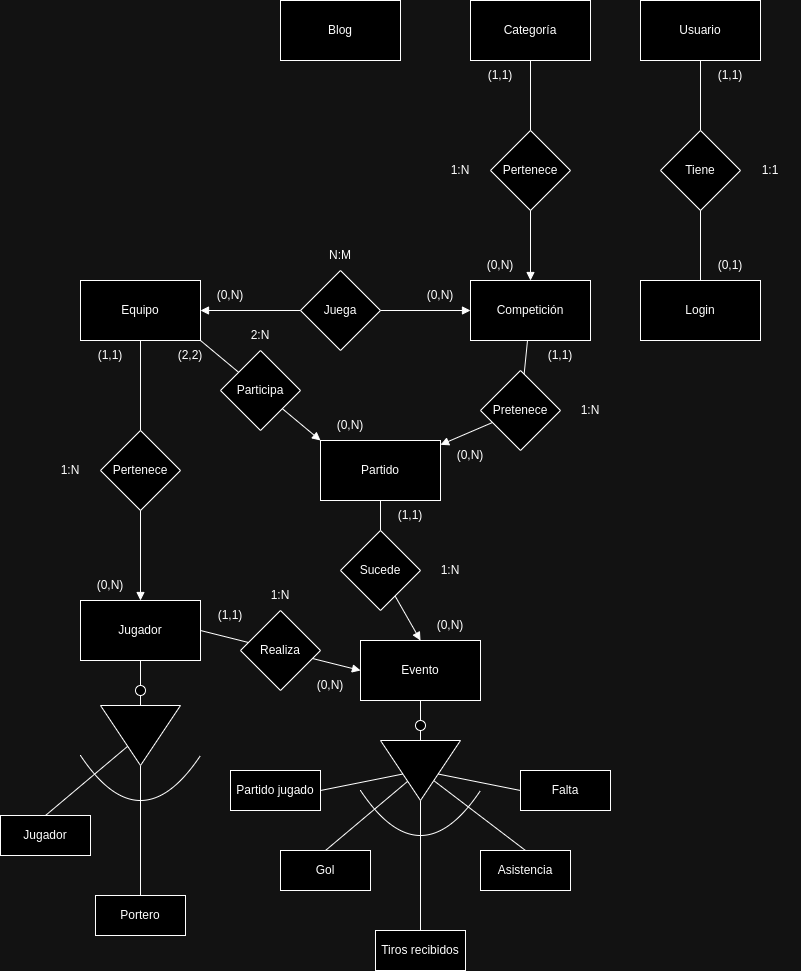

The diagram above was exported from draw.io. Its source (the exported page's mxGraphModel, read from the mxfile embedded in the PNG):
<mxGraphModel dx="1105" dy="763" grid="1" gridSize="10" guides="1" tooltips="1" connect="1" arrows="1" fold="1" page="1" pageScale="1" pageWidth="827" pageHeight="1169" math="0" shadow="0">
  <root>
    <mxCell id="0" />
    <mxCell id="1" parent="0" />
    <mxCell id="wSDQtvBfADdk8U0GYepo-1" value="Competición" style="rounded=0;whiteSpace=wrap;html=1;" parent="1" vertex="1">
      <mxGeometry x="470" y="430" width="120" height="60" as="geometry" />
    </mxCell>
    <mxCell id="wSDQtvBfADdk8U0GYepo-2" value="Categoría" style="rounded=0;whiteSpace=wrap;html=1;" parent="1" vertex="1">
      <mxGeometry x="470" y="150" width="120" height="60" as="geometry" />
    </mxCell>
    <mxCell id="wSDQtvBfADdk8U0GYepo-3" value="Equipo" style="rounded=0;whiteSpace=wrap;html=1;" parent="1" vertex="1">
      <mxGeometry x="80" y="430" width="120" height="60" as="geometry" />
    </mxCell>
    <mxCell id="hrHKTmsS5Yv_HYCeBBAL-15" style="edgeStyle=orthogonalEdgeStyle;rounded=0;orthogonalLoop=1;jettySize=auto;html=1;endArrow=none;endFill=0;" parent="1" source="wSDQtvBfADdk8U0GYepo-4" target="hrHKTmsS5Yv_HYCeBBAL-2" edge="1">
      <mxGeometry relative="1" as="geometry" />
    </mxCell>
    <mxCell id="wSDQtvBfADdk8U0GYepo-4" value="&lt;div&gt;Jugador&lt;/div&gt;" style="rounded=0;whiteSpace=wrap;html=1;" parent="1" vertex="1">
      <mxGeometry x="80" y="750" width="120" height="60" as="geometry" />
    </mxCell>
    <mxCell id="wSDQtvBfADdk8U0GYepo-5" value="&lt;div&gt;Partido&lt;/div&gt;" style="rounded=0;whiteSpace=wrap;html=1;" parent="1" vertex="1">
      <mxGeometry x="320" y="590" width="120" height="60" as="geometry" />
    </mxCell>
    <mxCell id="wSDQtvBfADdk8U0GYepo-6" value="Evento" style="rounded=0;whiteSpace=wrap;html=1;" parent="1" vertex="1">
      <mxGeometry x="360" y="790" width="120" height="60" as="geometry" />
    </mxCell>
    <mxCell id="wSDQtvBfADdk8U0GYepo-7" value="Blog" style="rounded=0;whiteSpace=wrap;html=1;" parent="1" vertex="1">
      <mxGeometry x="280" y="150" width="120" height="60" as="geometry" />
    </mxCell>
    <mxCell id="wSDQtvBfADdk8U0GYepo-8" value="Usuario" style="rounded=0;whiteSpace=wrap;html=1;" parent="1" vertex="1">
      <mxGeometry x="640" y="150" width="120" height="60" as="geometry" />
    </mxCell>
    <mxCell id="wSDQtvBfADdk8U0GYepo-9" value="Pertenece" style="rhombus;whiteSpace=wrap;html=1;" parent="1" vertex="1">
      <mxGeometry x="490" y="280" width="80" height="80" as="geometry" />
    </mxCell>
    <mxCell id="wSDQtvBfADdk8U0GYepo-11" value="Juega" style="rhombus;whiteSpace=wrap;html=1;" parent="1" vertex="1">
      <mxGeometry x="300" y="420" width="80" height="80" as="geometry" />
    </mxCell>
    <mxCell id="wSDQtvBfADdk8U0GYepo-12" value="" style="endArrow=none;html=1;rounded=0;endFill=0;" parent="1" source="wSDQtvBfADdk8U0GYepo-9" target="wSDQtvBfADdk8U0GYepo-2" edge="1">
      <mxGeometry width="50" height="50" relative="1" as="geometry">
        <mxPoint x="390" y="430" as="sourcePoint" />
        <mxPoint x="190" y="200" as="targetPoint" />
      </mxGeometry>
    </mxCell>
    <mxCell id="wSDQtvBfADdk8U0GYepo-15" value="" style="endArrow=block;html=1;rounded=0;endFill=1;" parent="1" source="wSDQtvBfADdk8U0GYepo-9" target="wSDQtvBfADdk8U0GYepo-1" edge="1">
      <mxGeometry width="50" height="50" relative="1" as="geometry">
        <mxPoint x="270" y="140" as="sourcePoint" />
        <mxPoint x="440" y="380" as="targetPoint" />
      </mxGeometry>
    </mxCell>
    <mxCell id="wSDQtvBfADdk8U0GYepo-16" value="" style="endArrow=block;html=1;rounded=0;endFill=1;" parent="1" source="wSDQtvBfADdk8U0GYepo-11" target="wSDQtvBfADdk8U0GYepo-1" edge="1">
      <mxGeometry width="50" height="50" relative="1" as="geometry">
        <mxPoint x="390" y="430" as="sourcePoint" />
        <mxPoint x="440" y="380" as="targetPoint" />
      </mxGeometry>
    </mxCell>
    <mxCell id="wSDQtvBfADdk8U0GYepo-17" value="" style="endArrow=block;html=1;rounded=0;endFill=1;" parent="1" source="wSDQtvBfADdk8U0GYepo-11" target="wSDQtvBfADdk8U0GYepo-3" edge="1">
      <mxGeometry width="50" height="50" relative="1" as="geometry">
        <mxPoint x="390" y="430" as="sourcePoint" />
        <mxPoint x="440" y="380" as="targetPoint" />
      </mxGeometry>
    </mxCell>
    <mxCell id="wSDQtvBfADdk8U0GYepo-19" value="1:N" style="text;html=1;align=center;verticalAlign=middle;whiteSpace=wrap;rounded=0;" parent="1" vertex="1">
      <mxGeometry x="430" y="305" width="60" height="30" as="geometry" />
    </mxCell>
    <mxCell id="wSDQtvBfADdk8U0GYepo-20" value="&lt;div&gt;N:M&lt;/div&gt;" style="text;html=1;align=center;verticalAlign=middle;whiteSpace=wrap;rounded=0;" parent="1" vertex="1">
      <mxGeometry x="310" y="390" width="60" height="30" as="geometry" />
    </mxCell>
    <mxCell id="wSDQtvBfADdk8U0GYepo-21" value="Pertenece" style="rhombus;whiteSpace=wrap;html=1;" parent="1" vertex="1">
      <mxGeometry x="100" y="580" width="80" height="80" as="geometry" />
    </mxCell>
    <mxCell id="wSDQtvBfADdk8U0GYepo-22" value="" style="endArrow=block;html=1;rounded=0;entryX=0.5;entryY=0;entryDx=0;entryDy=0;endFill=1;" parent="1" source="wSDQtvBfADdk8U0GYepo-21" target="wSDQtvBfADdk8U0GYepo-4" edge="1">
      <mxGeometry width="50" height="50" relative="1" as="geometry">
        <mxPoint x="390" y="610" as="sourcePoint" />
        <mxPoint x="440" y="560" as="targetPoint" />
      </mxGeometry>
    </mxCell>
    <mxCell id="wSDQtvBfADdk8U0GYepo-23" value="" style="endArrow=none;html=1;rounded=0;entryX=0.5;entryY=1;entryDx=0;entryDy=0;" parent="1" source="wSDQtvBfADdk8U0GYepo-21" target="wSDQtvBfADdk8U0GYepo-3" edge="1">
      <mxGeometry width="50" height="50" relative="1" as="geometry">
        <mxPoint x="390" y="610" as="sourcePoint" />
        <mxPoint x="440" y="560" as="targetPoint" />
      </mxGeometry>
    </mxCell>
    <mxCell id="wSDQtvBfADdk8U0GYepo-24" value="1:N" style="text;html=1;align=center;verticalAlign=middle;whiteSpace=wrap;rounded=0;" parent="1" vertex="1">
      <mxGeometry x="40" y="605" width="60" height="30" as="geometry" />
    </mxCell>
    <mxCell id="wSDQtvBfADdk8U0GYepo-25" value="Participa" style="rhombus;whiteSpace=wrap;html=1;" parent="1" vertex="1">
      <mxGeometry x="220" y="500" width="80" height="80" as="geometry" />
    </mxCell>
    <mxCell id="wSDQtvBfADdk8U0GYepo-26" value="" style="endArrow=block;html=1;rounded=0;entryX=0;entryY=0;entryDx=0;entryDy=0;endFill=1;" parent="1" source="wSDQtvBfADdk8U0GYepo-25" target="wSDQtvBfADdk8U0GYepo-5" edge="1">
      <mxGeometry width="50" height="50" relative="1" as="geometry">
        <mxPoint x="390" y="560" as="sourcePoint" />
        <mxPoint x="440" y="510" as="targetPoint" />
      </mxGeometry>
    </mxCell>
    <mxCell id="wSDQtvBfADdk8U0GYepo-27" value="" style="endArrow=none;html=1;rounded=0;entryX=1;entryY=1;entryDx=0;entryDy=0;endFill=0;" parent="1" source="wSDQtvBfADdk8U0GYepo-25" target="wSDQtvBfADdk8U0GYepo-3" edge="1">
      <mxGeometry width="50" height="50" relative="1" as="geometry">
        <mxPoint x="350" y="520" as="sourcePoint" />
        <mxPoint x="400" y="470" as="targetPoint" />
      </mxGeometry>
    </mxCell>
    <mxCell id="wSDQtvBfADdk8U0GYepo-28" value="2:N" style="text;html=1;align=center;verticalAlign=middle;whiteSpace=wrap;rounded=0;" parent="1" vertex="1">
      <mxGeometry x="230" y="470" width="60" height="30" as="geometry" />
    </mxCell>
    <mxCell id="wSDQtvBfADdk8U0GYepo-33" value="Sucede" style="rhombus;whiteSpace=wrap;html=1;" parent="1" vertex="1">
      <mxGeometry x="340" y="680" width="80" height="80" as="geometry" />
    </mxCell>
    <mxCell id="wSDQtvBfADdk8U0GYepo-34" value="Realiza" style="rhombus;whiteSpace=wrap;html=1;" parent="1" vertex="1">
      <mxGeometry x="240" y="760" width="80" height="80" as="geometry" />
    </mxCell>
    <mxCell id="wSDQtvBfADdk8U0GYepo-35" value="" style="endArrow=block;html=1;rounded=0;entryX=0;entryY=0.5;entryDx=0;entryDy=0;endFill=1;" parent="1" source="wSDQtvBfADdk8U0GYepo-34" target="wSDQtvBfADdk8U0GYepo-6" edge="1">
      <mxGeometry width="50" height="50" relative="1" as="geometry">
        <mxPoint x="390" y="560" as="sourcePoint" />
        <mxPoint x="440" y="510" as="targetPoint" />
      </mxGeometry>
    </mxCell>
    <mxCell id="wSDQtvBfADdk8U0GYepo-36" value="" style="endArrow=none;html=1;rounded=0;exitX=1;exitY=0.5;exitDx=0;exitDy=0;" parent="1" source="wSDQtvBfADdk8U0GYepo-4" target="wSDQtvBfADdk8U0GYepo-34" edge="1">
      <mxGeometry width="50" height="50" relative="1" as="geometry">
        <mxPoint x="390" y="560" as="sourcePoint" />
        <mxPoint x="440" y="510" as="targetPoint" />
      </mxGeometry>
    </mxCell>
    <mxCell id="wSDQtvBfADdk8U0GYepo-37" value="" style="endArrow=block;html=1;rounded=0;entryX=0.5;entryY=0;entryDx=0;entryDy=0;endFill=1;" parent="1" source="wSDQtvBfADdk8U0GYepo-33" target="wSDQtvBfADdk8U0GYepo-6" edge="1">
      <mxGeometry width="50" height="50" relative="1" as="geometry">
        <mxPoint x="390" y="560" as="sourcePoint" />
        <mxPoint x="440" y="510" as="targetPoint" />
      </mxGeometry>
    </mxCell>
    <mxCell id="wSDQtvBfADdk8U0GYepo-38" value="" style="endArrow=none;html=1;rounded=0;entryX=0.5;entryY=1;entryDx=0;entryDy=0;" parent="1" source="wSDQtvBfADdk8U0GYepo-33" target="wSDQtvBfADdk8U0GYepo-5" edge="1">
      <mxGeometry width="50" height="50" relative="1" as="geometry">
        <mxPoint x="390" y="560" as="sourcePoint" />
        <mxPoint x="440" y="510" as="targetPoint" />
      </mxGeometry>
    </mxCell>
    <mxCell id="caQ9n8z-qlvUyyJy2N5E-3" style="edgeStyle=orthogonalEdgeStyle;rounded=0;orthogonalLoop=1;jettySize=auto;html=1;endArrow=none;endFill=0;" parent="1" source="wSDQtvBfADdk8U0GYepo-39" target="caQ9n8z-qlvUyyJy2N5E-2" edge="1">
      <mxGeometry relative="1" as="geometry" />
    </mxCell>
    <mxCell id="wSDQtvBfADdk8U0GYepo-39" value="" style="triangle;whiteSpace=wrap;html=1;rotation=90;" parent="1" vertex="1">
      <mxGeometry x="390" y="880" width="60" height="80" as="geometry" />
    </mxCell>
    <mxCell id="wSDQtvBfADdk8U0GYepo-40" value="" style="endArrow=none;html=1;rounded=0;entryX=0;entryY=0.5;entryDx=0;entryDy=0;exitX=0.5;exitY=1;exitDx=0;exitDy=0;" parent="1" source="wSDQtvBfADdk8U0GYepo-43" target="wSDQtvBfADdk8U0GYepo-39" edge="1">
      <mxGeometry width="50" height="50" relative="1" as="geometry">
        <mxPoint x="390" y="790" as="sourcePoint" />
        <mxPoint x="440" y="740" as="targetPoint" />
      </mxGeometry>
    </mxCell>
    <mxCell id="wSDQtvBfADdk8U0GYepo-41" value="1:N" style="text;html=1;align=center;verticalAlign=middle;whiteSpace=wrap;rounded=0;" parent="1" vertex="1">
      <mxGeometry x="250" y="730" width="60" height="30" as="geometry" />
    </mxCell>
    <mxCell id="wSDQtvBfADdk8U0GYepo-42" value="1:N" style="text;html=1;align=center;verticalAlign=middle;whiteSpace=wrap;rounded=0;" parent="1" vertex="1">
      <mxGeometry x="420" y="705" width="60" height="30" as="geometry" />
    </mxCell>
    <mxCell id="wSDQtvBfADdk8U0GYepo-44" value="" style="endArrow=none;html=1;rounded=0;entryX=0.5;entryY=0;entryDx=0;entryDy=0;exitX=0.5;exitY=1;exitDx=0;exitDy=0;" parent="1" source="wSDQtvBfADdk8U0GYepo-6" target="wSDQtvBfADdk8U0GYepo-43" edge="1">
      <mxGeometry width="50" height="50" relative="1" as="geometry">
        <mxPoint x="420" y="850" as="sourcePoint" />
        <mxPoint x="420" y="890" as="targetPoint" />
      </mxGeometry>
    </mxCell>
    <mxCell id="wSDQtvBfADdk8U0GYepo-43" value="" style="ellipse;whiteSpace=wrap;html=1;aspect=fixed;" parent="1" vertex="1">
      <mxGeometry x="415" y="870" width="10" height="10" as="geometry" />
    </mxCell>
    <mxCell id="wSDQtvBfADdk8U0GYepo-45" value="Partido jugado" style="rounded=0;whiteSpace=wrap;html=1;" parent="1" vertex="1">
      <mxGeometry x="230" y="920" width="90" height="40" as="geometry" />
    </mxCell>
    <mxCell id="wSDQtvBfADdk8U0GYepo-46" value="Gol" style="rounded=0;whiteSpace=wrap;html=1;" parent="1" vertex="1">
      <mxGeometry x="280" y="1000" width="90" height="40" as="geometry" />
    </mxCell>
    <mxCell id="wSDQtvBfADdk8U0GYepo-47" value="Asistencia" style="rounded=0;whiteSpace=wrap;html=1;" parent="1" vertex="1">
      <mxGeometry x="480" y="1000" width="90" height="40" as="geometry" />
    </mxCell>
    <mxCell id="wSDQtvBfADdk8U0GYepo-48" value="Falta" style="rounded=0;whiteSpace=wrap;html=1;" parent="1" vertex="1">
      <mxGeometry x="520" y="920" width="90" height="40" as="geometry" />
    </mxCell>
    <mxCell id="wSDQtvBfADdk8U0GYepo-49" value="" style="curved=1;endArrow=none;html=1;rounded=0;endFill=0;" parent="1" edge="1">
      <mxGeometry width="50" height="50" relative="1" as="geometry">
        <mxPoint x="360" y="940" as="sourcePoint" />
        <mxPoint x="480" y="940" as="targetPoint" />
        <Array as="points">
          <mxPoint x="380" y="970" />
          <mxPoint x="420" y="990" />
          <mxPoint x="460" y="970" />
        </Array>
      </mxGeometry>
    </mxCell>
    <mxCell id="wSDQtvBfADdk8U0GYepo-50" value="" style="endArrow=none;html=1;rounded=0;exitX=1;exitY=0.5;exitDx=0;exitDy=0;" parent="1" source="wSDQtvBfADdk8U0GYepo-45" target="wSDQtvBfADdk8U0GYepo-39" edge="1">
      <mxGeometry width="50" height="50" relative="1" as="geometry">
        <mxPoint x="390" y="990" as="sourcePoint" />
        <mxPoint x="380" y="960" as="targetPoint" />
      </mxGeometry>
    </mxCell>
    <mxCell id="wSDQtvBfADdk8U0GYepo-51" value="" style="endArrow=none;html=1;rounded=0;exitX=0.5;exitY=0;exitDx=0;exitDy=0;" parent="1" source="wSDQtvBfADdk8U0GYepo-46" target="wSDQtvBfADdk8U0GYepo-39" edge="1">
      <mxGeometry width="50" height="50" relative="1" as="geometry">
        <mxPoint x="390" y="990" as="sourcePoint" />
        <mxPoint x="400" y="980" as="targetPoint" />
      </mxGeometry>
    </mxCell>
    <mxCell id="wSDQtvBfADdk8U0GYepo-52" value="" style="endArrow=none;html=1;rounded=0;exitX=0.5;exitY=0;exitDx=0;exitDy=0;" parent="1" source="wSDQtvBfADdk8U0GYepo-47" target="wSDQtvBfADdk8U0GYepo-39" edge="1">
      <mxGeometry width="50" height="50" relative="1" as="geometry">
        <mxPoint x="390" y="990" as="sourcePoint" />
        <mxPoint x="440" y="940" as="targetPoint" />
      </mxGeometry>
    </mxCell>
    <mxCell id="wSDQtvBfADdk8U0GYepo-53" value="" style="endArrow=none;html=1;rounded=0;exitX=0;exitY=0.5;exitDx=0;exitDy=0;" parent="1" source="wSDQtvBfADdk8U0GYepo-48" target="wSDQtvBfADdk8U0GYepo-39" edge="1">
      <mxGeometry width="50" height="50" relative="1" as="geometry">
        <mxPoint x="390" y="990" as="sourcePoint" />
        <mxPoint x="440" y="940" as="targetPoint" />
      </mxGeometry>
    </mxCell>
    <mxCell id="dUr470J6VGF9MnCjgmfV-1" value="(0,N)" style="text;html=1;align=center;verticalAlign=middle;whiteSpace=wrap;rounded=0;" parent="1" vertex="1">
      <mxGeometry x="410" y="430" width="60" height="30" as="geometry" />
    </mxCell>
    <mxCell id="dUr470J6VGF9MnCjgmfV-2" value="(0,N)" style="text;html=1;align=center;verticalAlign=middle;whiteSpace=wrap;rounded=0;" parent="1" vertex="1">
      <mxGeometry x="200" y="430" width="60" height="30" as="geometry" />
    </mxCell>
    <mxCell id="dUr470J6VGF9MnCjgmfV-3" value="(0,N)" style="text;html=1;align=center;verticalAlign=middle;whiteSpace=wrap;rounded=0;" parent="1" vertex="1">
      <mxGeometry x="470" y="400" width="60" height="30" as="geometry" />
    </mxCell>
    <mxCell id="dUr470J6VGF9MnCjgmfV-4" value="(1,1)" style="text;html=1;align=center;verticalAlign=middle;whiteSpace=wrap;rounded=0;" parent="1" vertex="1">
      <mxGeometry x="470" y="210" width="60" height="30" as="geometry" />
    </mxCell>
    <mxCell id="QA7hFUOrK3iCmuoIGJAD-3" value="(0,N)" style="text;html=1;align=center;verticalAlign=middle;whiteSpace=wrap;rounded=0;" parent="1" vertex="1">
      <mxGeometry x="80" y="720" width="60" height="30" as="geometry" />
    </mxCell>
    <mxCell id="QA7hFUOrK3iCmuoIGJAD-4" value="(0,N)" style="text;html=1;align=center;verticalAlign=middle;whiteSpace=wrap;rounded=0;" parent="1" vertex="1">
      <mxGeometry x="300" y="820" width="60" height="30" as="geometry" />
    </mxCell>
    <mxCell id="QA7hFUOrK3iCmuoIGJAD-5" value="(0,N)" style="text;html=1;align=center;verticalAlign=middle;whiteSpace=wrap;rounded=0;" parent="1" vertex="1">
      <mxGeometry x="420" y="760" width="60" height="30" as="geometry" />
    </mxCell>
    <mxCell id="QA7hFUOrK3iCmuoIGJAD-6" value="(0,N)" style="text;html=1;align=center;verticalAlign=middle;whiteSpace=wrap;rounded=0;" parent="1" vertex="1">
      <mxGeometry x="320" y="560" width="60" height="30" as="geometry" />
    </mxCell>
    <mxCell id="QA7hFUOrK3iCmuoIGJAD-7" value="(1,1)" style="text;html=1;align=center;verticalAlign=middle;whiteSpace=wrap;rounded=0;" parent="1" vertex="1">
      <mxGeometry x="80" y="490" width="60" height="30" as="geometry" />
    </mxCell>
    <mxCell id="QA7hFUOrK3iCmuoIGJAD-8" value="(2,2)" style="text;html=1;align=center;verticalAlign=middle;whiteSpace=wrap;rounded=0;" parent="1" vertex="1">
      <mxGeometry x="160" y="490" width="60" height="30" as="geometry" />
    </mxCell>
    <mxCell id="QA7hFUOrK3iCmuoIGJAD-9" value="(1,1)" style="text;html=1;align=center;verticalAlign=middle;whiteSpace=wrap;rounded=0;" parent="1" vertex="1">
      <mxGeometry x="200" y="750" width="60" height="30" as="geometry" />
    </mxCell>
    <mxCell id="QA7hFUOrK3iCmuoIGJAD-10" value="(1,1)" style="text;html=1;align=center;verticalAlign=middle;whiteSpace=wrap;rounded=0;" parent="1" vertex="1">
      <mxGeometry x="380" y="650" width="60" height="30" as="geometry" />
    </mxCell>
    <mxCell id="caQ9n8z-qlvUyyJy2N5E-2" value="Tiros recibidos" style="rounded=0;whiteSpace=wrap;html=1;" parent="1" vertex="1">
      <mxGeometry x="375" y="1080" width="90" height="40" as="geometry" />
    </mxCell>
    <mxCell id="hrHKTmsS5Yv_HYCeBBAL-1" style="edgeStyle=orthogonalEdgeStyle;rounded=0;orthogonalLoop=1;jettySize=auto;html=1;endArrow=none;endFill=0;" parent="1" source="hrHKTmsS5Yv_HYCeBBAL-2" target="hrHKTmsS5Yv_HYCeBBAL-14" edge="1">
      <mxGeometry relative="1" as="geometry" />
    </mxCell>
    <mxCell id="hrHKTmsS5Yv_HYCeBBAL-2" value="" style="triangle;whiteSpace=wrap;html=1;rotation=90;" parent="1" vertex="1">
      <mxGeometry x="110" y="845" width="60" height="80" as="geometry" />
    </mxCell>
    <mxCell id="hrHKTmsS5Yv_HYCeBBAL-3" value="" style="endArrow=none;html=1;rounded=0;entryX=0;entryY=0.5;entryDx=0;entryDy=0;exitX=0.5;exitY=1;exitDx=0;exitDy=0;" parent="1" source="hrHKTmsS5Yv_HYCeBBAL-4" target="hrHKTmsS5Yv_HYCeBBAL-2" edge="1">
      <mxGeometry width="50" height="50" relative="1" as="geometry">
        <mxPoint x="110" y="755" as="sourcePoint" />
        <mxPoint x="160" y="705" as="targetPoint" />
      </mxGeometry>
    </mxCell>
    <mxCell id="hrHKTmsS5Yv_HYCeBBAL-4" value="" style="ellipse;whiteSpace=wrap;html=1;aspect=fixed;" parent="1" vertex="1">
      <mxGeometry x="135" y="835" width="10" height="10" as="geometry" />
    </mxCell>
    <mxCell id="hrHKTmsS5Yv_HYCeBBAL-6" value="Jugador" style="rounded=0;whiteSpace=wrap;html=1;" parent="1" vertex="1">
      <mxGeometry y="965" width="90" height="40" as="geometry" />
    </mxCell>
    <mxCell id="hrHKTmsS5Yv_HYCeBBAL-9" value="" style="curved=1;endArrow=none;html=1;rounded=0;endFill=0;" parent="1" edge="1">
      <mxGeometry width="50" height="50" relative="1" as="geometry">
        <mxPoint x="80" y="905" as="sourcePoint" />
        <mxPoint x="200" y="905" as="targetPoint" />
        <Array as="points">
          <mxPoint x="100" y="935" />
          <mxPoint x="140" y="955" />
          <mxPoint x="180" y="935" />
        </Array>
      </mxGeometry>
    </mxCell>
    <mxCell id="hrHKTmsS5Yv_HYCeBBAL-11" value="" style="endArrow=none;html=1;rounded=0;exitX=0.5;exitY=0;exitDx=0;exitDy=0;" parent="1" source="hrHKTmsS5Yv_HYCeBBAL-6" target="hrHKTmsS5Yv_HYCeBBAL-2" edge="1">
      <mxGeometry width="50" height="50" relative="1" as="geometry">
        <mxPoint x="110" y="955" as="sourcePoint" />
        <mxPoint x="120" y="945" as="targetPoint" />
      </mxGeometry>
    </mxCell>
    <mxCell id="hrHKTmsS5Yv_HYCeBBAL-14" value="Portero" style="rounded=0;whiteSpace=wrap;html=1;" parent="1" vertex="1">
      <mxGeometry x="95" y="1045" width="90" height="40" as="geometry" />
    </mxCell>
    <mxCell id="jYoymy150psHEMcE4IPV-3" value="Pretenece" style="rhombus;whiteSpace=wrap;html=1;" parent="1" vertex="1">
      <mxGeometry x="480" y="520" width="80" height="80" as="geometry" />
    </mxCell>
    <mxCell id="jYoymy150psHEMcE4IPV-4" value="" style="endArrow=none;html=1;rounded=0;endFill=0;" parent="1" source="jYoymy150psHEMcE4IPV-3" target="wSDQtvBfADdk8U0GYepo-1" edge="1">
      <mxGeometry width="50" height="50" relative="1" as="geometry">
        <mxPoint x="330" y="530" as="sourcePoint" />
        <mxPoint x="380" y="480" as="targetPoint" />
      </mxGeometry>
    </mxCell>
    <mxCell id="jYoymy150psHEMcE4IPV-5" value="" style="endArrow=none;html=1;rounded=0;startArrow=block;startFill=1;" parent="1" source="wSDQtvBfADdk8U0GYepo-5" target="jYoymy150psHEMcE4IPV-3" edge="1">
      <mxGeometry width="50" height="50" relative="1" as="geometry">
        <mxPoint x="330" y="530" as="sourcePoint" />
        <mxPoint x="380" y="480" as="targetPoint" />
      </mxGeometry>
    </mxCell>
    <mxCell id="jYoymy150psHEMcE4IPV-6" value="(0,N)" style="text;html=1;align=center;verticalAlign=middle;whiteSpace=wrap;rounded=0;" parent="1" vertex="1">
      <mxGeometry x="440" y="590" width="60" height="30" as="geometry" />
    </mxCell>
    <mxCell id="jYoymy150psHEMcE4IPV-7" value="(1,1)" style="text;html=1;align=center;verticalAlign=middle;whiteSpace=wrap;rounded=0;" parent="1" vertex="1">
      <mxGeometry x="530" y="490" width="60" height="30" as="geometry" />
    </mxCell>
    <mxCell id="jYoymy150psHEMcE4IPV-8" value="1:N" style="text;html=1;align=center;verticalAlign=middle;whiteSpace=wrap;rounded=0;" parent="1" vertex="1">
      <mxGeometry x="560" y="545" width="60" height="30" as="geometry" />
    </mxCell>
    <mxCell id="jYoymy150psHEMcE4IPV-9" value="Login" style="rounded=0;whiteSpace=wrap;html=1;" parent="1" vertex="1">
      <mxGeometry x="640" y="430" width="120" height="60" as="geometry" />
    </mxCell>
    <mxCell id="jYoymy150psHEMcE4IPV-10" value="Tiene" style="rhombus;whiteSpace=wrap;html=1;" parent="1" vertex="1">
      <mxGeometry x="660" y="280" width="80" height="80" as="geometry" />
    </mxCell>
    <mxCell id="jYoymy150psHEMcE4IPV-11" value="" style="endArrow=none;html=1;rounded=0;" parent="1" source="jYoymy150psHEMcE4IPV-10" target="wSDQtvBfADdk8U0GYepo-8" edge="1">
      <mxGeometry width="50" height="50" relative="1" as="geometry">
        <mxPoint x="890" y="360" as="sourcePoint" />
        <mxPoint x="940" y="310" as="targetPoint" />
      </mxGeometry>
    </mxCell>
    <mxCell id="jYoymy150psHEMcE4IPV-12" value="" style="endArrow=none;html=1;rounded=0;" parent="1" source="jYoymy150psHEMcE4IPV-9" target="jYoymy150psHEMcE4IPV-10" edge="1">
      <mxGeometry width="50" height="50" relative="1" as="geometry">
        <mxPoint x="890" y="380" as="sourcePoint" />
        <mxPoint x="940" y="330" as="targetPoint" />
      </mxGeometry>
    </mxCell>
    <mxCell id="jYoymy150psHEMcE4IPV-13" value="1:1" style="text;html=1;align=center;verticalAlign=middle;whiteSpace=wrap;rounded=0;" parent="1" vertex="1">
      <mxGeometry x="740" y="305" width="60" height="30" as="geometry" />
    </mxCell>
    <mxCell id="jYoymy150psHEMcE4IPV-14" value="(1,1)" style="text;html=1;align=center;verticalAlign=middle;whiteSpace=wrap;rounded=0;" parent="1" vertex="1">
      <mxGeometry x="700" y="210" width="60" height="30" as="geometry" />
    </mxCell>
    <mxCell id="jYoymy150psHEMcE4IPV-15" value="(0,1)" style="text;html=1;align=center;verticalAlign=middle;whiteSpace=wrap;rounded=0;" parent="1" vertex="1">
      <mxGeometry x="700" y="400" width="60" height="30" as="geometry" />
    </mxCell>
  </root>
</mxGraphModel>